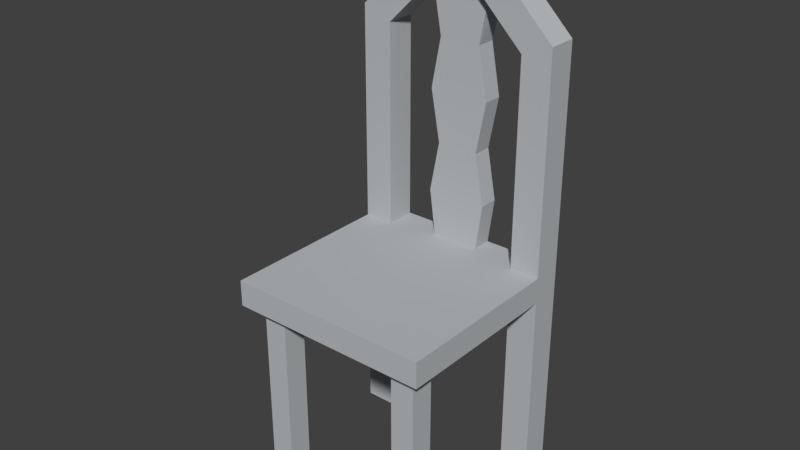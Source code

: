 # Source: chair1.blend  (saved by Blender 2.79.0; exported with 4.5.12 LTS)
import bpy
from mathutils import Matrix  # noqa: F401  (used for matrix-valued properties, if any)

bpy.ops.wm.read_factory_settings(use_empty=True)
scene = bpy.context.scene
scene.name = 'Scene'

# ---- collections
col_collection_1 = bpy.data.collections.new('Collection 1'); scene.collection.children.link(col_collection_1)

# ---- materials (node trees are filled in below, after node groups)
mat_white_paint = bpy.data.materials.new('White paint')
mat_white_paint.alpha_threshold = 0.0
mat_white_paint.use_transparent_shadow = False
mat_white_paint.preview_render_type = 'CUBE'
mat_white_paint.diffuse_color = (0.4932, 0.5123, 0.5277, 1.0)
mat_white_paint.roughness = 0.5
mat_white_paint.specular_intensity = 0.4674
mat_white_paint.line_color = (0.0, 0.0, 0.0, 1.0)

# ---- material node trees

# ---- world
world_world = bpy.data.worlds.new('World'); scene.world = world_world
world_world.color = (0.05088, 0.05088, 0.05088)
world_world.use_sun_shadow = False
world_world.sun_shadow_jitter_overblur = 0.0
world_world.cycles.sampling_method = 'MANUAL'

# ---- meshes
me_cube = bpy.data.meshes.new('Cube')
me_cube.from_pydata([(-0.002115, 0.9438, 4.852), (1.0, -1.056, 2.146), (1.0, -1.056, 1.891), (0.8542, -0.9145, -6.294e-05), (0.8542, -0.9145, 2.0), (0.8542, -0.6787, -6.294e-05), (0.8542, -0.6787, 2.0), (0.6184, -0.9145, -6.294e-05), (0.6184, -0.9145, 2.0), (0.6184, -0.6787, -6.294e-05), (0.6184, -0.6787, 2.0), (1.0, -0.05617, 2.146), (1.0, -0.05617, 1.891), (1.0, 0.9438, 6.342e-05), (1.0, 0.9438, 2.368), (1.0, 0.6493, 6.342e-05), (1.0, 0.6493, 2.368), (0.7055, 0.9438, 6.342e-05), (0.7055, 0.9438, 2.368), (0.7055, 0.6493, 6.342e-05), (0.7055, 0.6493, 2.368), (1.0, 0.9438, 4.276), (1.0, 0.6493, 4.276), (0.7055, 0.9438, 4.157), (0.7055, 0.6493, 4.157), (0.2067, 0.9438, 1.891), (1.0, 0.6493, 2.146), (1.0, 0.6493, 1.891), (0.7055, 0.9438, 2.146), (0.7055, 0.9438, 1.891), (0.2409, 0.9438, 2.146), (-1.0, -1.056, 2.146), (-1.0, -1.056, 1.891), (-0.8542, -0.9145, -6.294e-05), (-0.8542, -0.9145, 2.0), (-0.8542, -0.6787, -6.294e-05), (-0.8542, -0.6787, 2.0), (-0.6184, -0.9145, -6.294e-05), (-0.6184, -0.9145, 2.0), (-0.6184, -0.6787, -6.294e-05), (-0.6184, -0.6787, 2.0), (-1.0, -0.05617, 2.146), (-1.0, -0.05617, 1.891), (-1.0, 0.9438, 6.342e-05), (-1.0, 0.9438, 2.368), (-1.0, 0.6493, 6.342e-05), (-1.0, 0.6493, 2.368), (-0.7055, 0.9438, 6.342e-05), (-0.7055, 0.9438, 2.368), (-0.7055, 0.6493, 6.342e-05), (-0.7055, 0.6493, 2.368), (-1.0, 0.9438, 4.276), (-1.0, 0.6493, 4.276), (-0.7055, 0.9438, 4.157), (-0.7055, 0.6493, 4.157), (0.0, 0.9438, 5.266), (0.0, 0.6493, 5.266), (0.0, 0.6493, 4.852), (-0.2067, 0.9438, 1.891), (0.0, -1.056, 2.146), (0.0, -1.056, 1.891), (0.0, 0.9438, 2.146), (0.0, 0.9438, 1.891), (0.0, -0.05617, 1.891), (0.0, -0.05617, 2.146), (0.0, 0.6493, 2.146), (-1.0, 0.6493, 2.146), (-1.0, 0.6493, 1.891), (-0.7055, 0.9438, 2.146), (-0.7055, 0.9438, 1.891), (-0.2403, 0.9438, 2.146), (-0.002115, 0.9438, 4.852), (0.002115, 0.75, 4.852), (0.2067, 0.9438, 1.891), (0.3009, 0.9438, 2.596), (0.2067, 0.9438, 3.095), (0.3009, 0.9438, 3.604), (0.2067, 0.9438, 4.103), (0.3009, 0.9438, 4.554), (0.2067, 0.75, 1.898), (0.3009, 0.75, 2.596), (0.2067, 0.75, 3.095), (0.3009, 0.75, 3.604), (0.2067, 0.75, 4.103), (0.3009, 0.75, 4.612), (-0.2067, 0.9438, 1.891), (-0.3009, 0.9438, 2.596), (-0.2067, 0.9438, 3.095), (-0.3009, 0.9438, 3.604), (-0.2067, 0.9438, 4.103), (-0.3009, 0.9438, 4.558), (-0.2067, 0.75, 1.898), (-0.3009, 0.75, 2.596), (-0.2067, 0.75, 3.095), (-0.3009, 0.75, 3.604), (-0.2067, 0.75, 4.103), (-0.3009, 0.75, 4.612), (0.0, 0.9438, 1.891), (0.0, 0.75, 1.898)], [(62, 61)], [(57, 0, 55, 56), (64, 59, 1, 11), (63, 12, 2, 60), (59, 60, 2, 1), (1, 2, 12, 11), (3, 5, 6, 4), (5, 9, 10, 6), (9, 7, 8, 10), (7, 3, 4, 8), (5, 3, 7, 9), (10, 8, 4, 6), (26, 11, 12, 27), (13, 14, 16, 15), (15, 16, 20, 19), (19, 20, 18, 17), (17, 18, 14, 13), (15, 19, 17, 13), (20, 24, 23, 18), (23, 0, 55, 21), (14, 21, 22, 16), (18, 23, 21, 14), (16, 22, 24, 20), (22, 56, 57, 24), (24, 57, 0, 23), (21, 55, 56, 22), (64, 11, 26, 65), (27, 26, 28, 29), (62, 25, 29, 27, 12, 63), (61, 65, 26, 28, 30), (28, 29, 25, 30), (64, 41, 31, 59), (63, 60, 32, 42), (59, 31, 32, 60), (31, 41, 42, 32), (33, 34, 36, 35), (35, 36, 40, 39), (39, 40, 38, 37), (37, 38, 34, 33), (35, 39, 37, 33), (40, 36, 34, 38), (66, 67, 42, 41), (43, 45, 46, 44), (45, 49, 50, 46), (49, 47, 48, 50), (47, 43, 44, 48), (45, 43, 47, 49), (50, 48, 53, 54), (53, 51, 55, 0), (44, 46, 52, 51), (48, 44, 51, 53), (46, 50, 54, 52), (52, 54, 57, 56), (54, 53, 0, 57), (51, 52, 56, 55), (64, 65, 66, 41), (67, 69, 68, 66), (62, 63, 42, 67, 69, 58), (61, 70, 68, 66, 65), (68, 70, 58, 69), (71, 78, 77, 76, 75, 74, 73, 97), (72, 98, 79, 80, 81, 82, 83, 84), (74, 80, 79, 73), (75, 81, 80, 74), (76, 82, 81, 75), (77, 83, 82, 76), (78, 84, 83, 77), (71, 97, 85, 86, 87, 88, 89, 90), (72, 96, 95, 94, 93, 92, 91, 98), (86, 85, 91, 92), (87, 86, 92, 93), (88, 87, 93, 94), (89, 88, 94, 95), (90, 89, 95, 96)])
_uv = me_cube.uv_layers.new(name='UVMap')
_uv.uv.foreach_set('vector', [0.5324, 0.419, 0.5642, 0.419, 0.5642, 0.4637, 0.5324, 0.4637, 0.3657, 0.1133, 0.3691, 0.0002096, 0.4866, 0.008611, 0.4782, 0.1261, 0.3596, 0.3188, 0.4593, 0.3158, 0.4593, 0.4185, 0.3566, 0.4185, 0.615, 0.714, 0.615, 0.6866, 0.7231, 0.6866, 0.7231, 0.714, 0.7221, 0.2763, 0.7119, 0.315, 0.5597, 0.2748, 0.5699, 0.2361, 0.2393, 0.6861, 0.2393, 0.6607, 0.4555, 0.6607, 0.4555, 0.6861, 0.4555, 0.4444, 0.481, 0.4444, 0.481, 0.6607, 0.4555, 0.6607, 0.481, 0.4444, 0.5065, 0.4444, 0.5065, 0.6607, 0.481, 0.6607, 0.5065, 0.4444, 0.532, 0.4444, 0.532, 0.6607, 0.5065, 0.6607, 0.4555, 0.4444, 0.4555, 0.419, 0.481, 0.419, 0.481, 0.4444, 0.481, 0.6607, 0.481, 0.6861, 0.4555, 0.6861, 0.4555, 0.6607, 0.4625, 0.2077, 0.5699, 0.2361, 0.5597, 0.2748, 0.4523, 0.2463, 0.8993, 0.0307, 0.9004, 0.2764, 0.8674, 0.2761, 0.8687, 0.03047, 0.9906, 0.03128, 0.9892, 0.2756, 0.9596, 0.2761, 0.9602, 0.03111, 0.9602, 0.03111, 0.9596, 0.2761, 0.9299, 0.2764, 0.9298, 0.03092, 0.9298, 0.03092, 0.9299, 0.2764, 0.9004, 0.2764, 0.8993, 0.0307, 0.8995, 0.0002096, 0.93, 0.0004271, 0.9298, 0.03092, 0.8993, 0.0307, 0.9596, 0.2761, 0.9649, 0.4844, 0.9276, 0.4827, 0.9299, 0.2764, 0.9276, 0.4827, 0.9291, 0.5993, 0.8937, 0.6343, 0.8932, 0.4802, 0.9004, 0.2764, 0.8932, 0.4802, 0.8614, 0.48, 0.8674, 0.2761, 0.9299, 0.2764, 0.9276, 0.4827, 0.8932, 0.4802, 0.9004, 0.2764, 0.9892, 0.2756, 0.9998, 0.4825, 0.9649, 0.4844, 0.9596, 0.2761, 0.9998, 0.4825, 0.9856, 0.6341, 0.9568, 0.5997, 0.9649, 0.4844, 0.9649, 0.4844, 0.9568, 0.5997, 0.9291, 0.5993, 0.9276, 0.4827, 0.8932, 0.4802, 0.8937, 0.6343, 0.8614, 0.6343, 0.8614, 0.48, 0.3657, 0.1133, 0.4782, 0.1261, 0.4625, 0.2077, 0.3637, 0.1815, 0.4523, 0.2463, 0.4625, 0.2077, 0.4145, 0.2133, 0.414, 0.2278, 0.3621, 0.2347, 0.3807, 0.2321, 0.414, 0.2278, 0.4523, 0.2463, 0.4593, 0.3158, 0.3596, 0.3188, 0.3628, 0.2105, 0.3637, 0.1815, 0.4625, 0.2077, 0.4145, 0.2133, 0.3831, 0.2112, 0.4145, 0.2133, 0.414, 0.2278, 0.3807, 0.2321, 0.3831, 0.2112, 0.3657, 0.1133, 0.2527, 0.1193, 0.2514, 0.001561, 0.3691, 0.0002096, 0.3596, 0.3188, 0.3566, 0.4185, 0.2541, 0.4124, 0.2602, 0.3099, 0.615, 0.714, 0.5069, 0.714, 0.5069, 0.6866, 0.615, 0.6866, 0.0002096, 0.2547, 0.1545, 0.2236, 0.1625, 0.2629, 0.008113, 0.294, 0.5065, 0.6866, 0.5065, 0.9028, 0.481, 0.9028, 0.481, 0.6866, 0.2648, 0.9028, 0.481, 0.9028, 0.481, 0.9283, 0.2648, 0.9283, 0.2648, 0.9283, 0.481, 0.9283, 0.481, 0.9538, 0.2648, 0.9538, 0.2648, 0.9538, 0.481, 0.9538, 0.481, 0.9792, 0.2648, 0.9792, 0.2648, 0.9028, 0.2648, 0.9283, 0.2393, 0.9283, 0.2393, 0.9028, 0.481, 0.9283, 0.481, 0.9028, 0.5065, 0.9028, 0.5065, 0.9283, 0.2634, 0.2017, 0.2713, 0.2409, 0.1625, 0.2629, 0.1545, 0.2236, 0.8304, 0.031, 0.861, 0.03127, 0.8583, 0.2769, 0.8253, 0.2768, 0.7391, 0.03006, 0.7694, 0.0304, 0.766, 0.2755, 0.7364, 0.2744, 0.7694, 0.0304, 0.7999, 0.03071, 0.7957, 0.2763, 0.766, 0.2755, 0.7999, 0.03071, 0.8304, 0.031, 0.8253, 0.2768, 0.7957, 0.2763, 0.8307, 0.0004964, 0.8304, 0.031, 0.7999, 0.03071, 0.8002, 0.0002096, 0.766, 0.2755, 0.7957, 0.2763, 0.795, 0.4831, 0.7576, 0.4832, 0.795, 0.4831, 0.8293, 0.4809, 0.8284, 0.6337, 0.7938, 0.5985, 0.8253, 0.2768, 0.8583, 0.2769, 0.861, 0.481, 0.8293, 0.4809, 0.7957, 0.2763, 0.8253, 0.2768, 0.8293, 0.4809, 0.795, 0.4831, 0.7364, 0.2744, 0.766, 0.2755, 0.7576, 0.4832, 0.7225, 0.4812, 0.7225, 0.4812, 0.7576, 0.4832, 0.7661, 0.5998, 0.737, 0.6346, 0.7576, 0.4832, 0.795, 0.4831, 0.7938, 0.5985, 0.7661, 0.5998, 0.8293, 0.4809, 0.861, 0.481, 0.8604, 0.6338, 0.8284, 0.6337, 0.3657, 0.1133, 0.3637, 0.1815, 0.2634, 0.2017, 0.2527, 0.1193, 0.2713, 0.2409, 0.3107, 0.2247, 0.3111, 0.2102, 0.2634, 0.2017, 0.3621, 0.2347, 0.3596, 0.3188, 0.2602, 0.3099, 0.2713, 0.2409, 0.3107, 0.2247, 0.3436, 0.231, 0.3628, 0.2105, 0.3425, 0.21, 0.3111, 0.2102, 0.2634, 0.2017, 0.3637, 0.1815, 0.3111, 0.2102, 0.3425, 0.21, 0.3436, 0.231, 0.3107, 0.2247, 0.1203, 0.7489, 0.08711, 0.7163, 0.07903, 0.6414, 0.07389, 0.6021, 0.07907, 0.5695, 0.08694, 0.5198, 0.09764, 0.425, 0.1203, 0.425, -0.002232, 0.7405, 0.0376, 0.419, 0.06011, 0.4218, 0.05894, 0.5176, 0.06039, 0.5678, 0.06219, 0.6002, 0.05286, 0.6403, 0.03354, 0.7186, 0.08548, 0.5188, 0.06138, 0.5176, 0.06255, 0.4218, 0.09617, 0.424, 0.0776, 0.5686, 0.06283, 0.5678, 0.06138, 0.5176, 0.08548, 0.5188, 0.07243, 0.6011, 0.06463, 0.6002, 0.06283, 0.5678, 0.0776, 0.5686, 0.07756, 0.6404, 0.0553, 0.6403, 0.06463, 0.6002, 0.07243, 0.6011, 0.08565, 0.7154, 0.03598, 0.7186, 0.0553, 0.6403, 0.07756, 0.6404, 0.1173, 0.7489, 0.1173, 0.425, 0.14, 0.425, 0.1505, 0.518, 0.1581, 0.5656, 0.1634, 0.5975, 0.1583, 0.6379, 0.15, 0.7168, 0.2408, 0.7432, 0.2042, 0.7213, 0.185, 0.6376, 0.1746, 0.5964, 0.1758, 0.5646, 0.1774, 0.517, 0.1759, 0.4229, 0.1986, 0.4199, 0.1519, 0.517, 0.1414, 0.424, 0.174, 0.4219, 0.1754, 0.516, 0.1596, 0.5646, 0.1519, 0.517, 0.1754, 0.516, 0.1738, 0.5636, 0.1648, 0.5965, 0.1596, 0.5646, 0.1738, 0.5636, 0.1727, 0.5955, 0.1597, 0.6369, 0.1648, 0.5965, 0.1727, 0.5955, 0.1831, 0.6366, 0.1515, 0.7158, 0.1597, 0.6369, 0.1831, 0.6366, 0.2023, 0.7204])
me_cube.materials.append(mat_white_paint)
me_cube.use_remesh_preserve_volume = False
me_cube.use_remesh_preserve_attributes = False
me_cube.use_mirror_vertex_groups = False
me_cube.update()

# ---- objects
ob_chair = bpy.data.objects.new('chair', me_cube)

# ---- transforms, parenting, visibility, modifiers, constraints
ob_chair.location = (-2.98e-08, 0.05617, -2.002)
ob_chair.lock_rotations_4d = False
ob_chair.empty_display_type = 'ARROWS'
ob_chair.lineart.crease_threshold = 0.0

# ---- collection membership
col_collection_1.objects.link(ob_chair)

# ---- scene / render settings (as saved in the file)
scene.frame_start = 1; scene.frame_end = 250; scene.frame_set(1)
scene.render.engine = 'BLENDER_EEVEE_NEXT'
scene.render.resolution_percentage = 50
scene.render.dither_intensity = 0.0
scene.cycles.use_denoising = False
scene.cycles.samples = 128
scene.cycles.sampling_pattern = 'TABULATED_SOBOL'
scene.cycles.use_adaptive_sampling = False
scene.cycles.use_light_tree = False
scene.cycles.blur_glossy = 0.0
scene.cycles.sample_clamp_indirect = 0.0
scene.view_settings.view_transform = 'Standard'
bpy.context.view_layer.update()

# ---- added for rendering (the .blend has no active camera and no usable light): camera, sun
cam_auto = bpy.data.cameras.new('AutoCamera')
cam_auto.lens = 50.0
cam_auto.sensor_width = 36.0
cam_auto.clip_end = 1000.0
ob_auto_camera = bpy.data.objects.new('AutoCamera', cam_auto)
scene.collection.objects.link(ob_auto_camera)
ob_auto_camera.location = (5.53031, -6.63638, 5.05477)
ob_auto_camera.rotation_euler = (1.09748, -7.21219e-08, 0.694738)
scene.camera = ob_auto_camera
light_auto_sun = bpy.data.lights.new('AutoSun', 'SUN')
light_auto_sun.energy = 3.0
light_auto_sun.angle = 0.0523599
ob_auto_sun = bpy.data.objects.new('AutoSun', light_auto_sun)
scene.collection.objects.link(ob_auto_sun)
ob_auto_sun.rotation_euler = (0.872665, 0.174533, 0.523599)
bpy.context.view_layer.update()
